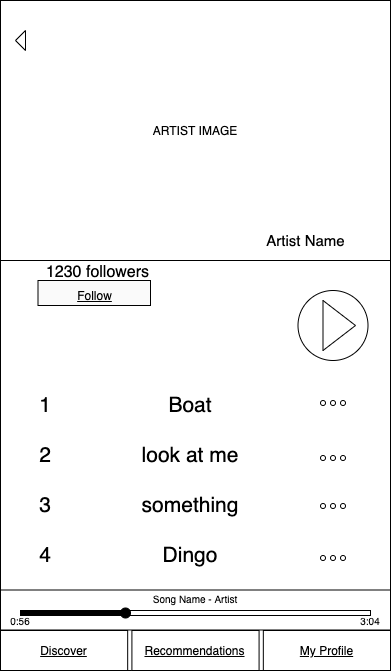

The diagram above was exported from draw.io. Its source (the exported page's mxGraphModel, read from the mxfile embedded in the PNG):
<mxGraphModel dx="946" dy="458" grid="1" gridSize="10" guides="1" tooltips="1" connect="1" arrows="1" fold="1" page="1" pageScale="1" pageWidth="850" pageHeight="1100" math="0" shadow="0">
  <root>
    <mxCell id="0" />
    <mxCell id="1" parent="0" />
    <mxCell id="2" value="" style="rounded=0;whiteSpace=wrap;html=1;" vertex="1" parent="1">
      <mxGeometry width="390" height="670" as="geometry" />
    </mxCell>
    <mxCell id="3" value="ARTIST IMAGE" style="rounded=0;whiteSpace=wrap;html=1;" vertex="1" parent="1">
      <mxGeometry width="390" height="260" as="geometry" />
    </mxCell>
    <mxCell id="4" value="&lt;font style=&quot;font-size: 15px&quot;&gt;Artist Name&lt;/font&gt;" style="text;html=1;strokeColor=none;fillColor=none;align=center;verticalAlign=middle;whiteSpace=wrap;rounded=0;" vertex="1" parent="1">
      <mxGeometry x="247.5" y="230" width="115" height="20" as="geometry" />
    </mxCell>
    <mxCell id="5" value="" style="triangle;whiteSpace=wrap;html=1;rotation=-180;" vertex="1" parent="1">
      <mxGeometry x="15" y="30" width="10" height="20" as="geometry" />
    </mxCell>
    <mxCell id="6" value="&lt;font style=&quot;font-size: 16px&quot;&gt;1230 followers&lt;/font&gt;" style="text;html=1;strokeColor=none;fillColor=none;align=center;verticalAlign=middle;whiteSpace=wrap;rounded=0;labelBackgroundColor=none;fontSize=21;" vertex="1" parent="1">
      <mxGeometry x="25" y="260" width="145" height="20" as="geometry" />
    </mxCell>
    <mxCell id="7" value="" style="group" vertex="1" connectable="0" parent="1">
      <mxGeometry x="297.5" y="290" width="70" height="70" as="geometry" />
    </mxCell>
    <mxCell id="8" value="" style="ellipse;whiteSpace=wrap;html=1;aspect=fixed;" vertex="1" parent="7">
      <mxGeometry width="70" height="70" as="geometry" />
    </mxCell>
    <mxCell id="9" value="" style="triangle;whiteSpace=wrap;html=1;" vertex="1" parent="7">
      <mxGeometry x="25" y="10" width="32.5" height="50" as="geometry" />
    </mxCell>
    <mxCell id="10" value="1&lt;br&gt;&lt;br&gt;2&lt;br&gt;&lt;br&gt;3&lt;br&gt;&lt;br&gt;4" style="text;html=1;strokeColor=none;fillColor=none;align=center;verticalAlign=middle;whiteSpace=wrap;rounded=0;labelBackgroundColor=none;fontSize=21;" vertex="1" parent="1">
      <mxGeometry x="25" y="470" width="40" height="20" as="geometry" />
    </mxCell>
    <mxCell id="11" value="&lt;font size=&quot;1&quot;&gt;&lt;u style=&quot;font-size: 12px&quot;&gt;Follow&lt;/u&gt;&lt;/font&gt;" style="rounded=0;whiteSpace=wrap;html=1;labelBackgroundColor=none;fillColor=#FAFAFA;fontSize=21;" vertex="1" parent="1">
      <mxGeometry x="37.5" y="280" width="112.5" height="25" as="geometry" />
    </mxCell>
    <mxCell id="12" value="Boat&lt;br&gt;&lt;br&gt;look at me&lt;br&gt;&lt;br&gt;something&lt;br&gt;&lt;br&gt;Dingo" style="text;html=1;strokeColor=none;fillColor=none;align=center;verticalAlign=middle;whiteSpace=wrap;rounded=0;labelBackgroundColor=none;fontSize=21;" vertex="1" parent="1">
      <mxGeometry x="110" y="470" width="160" height="20" as="geometry" />
    </mxCell>
    <mxCell id="13" value="" style="group" vertex="1" connectable="0" parent="1">
      <mxGeometry x="320" y="400" width="25" height="10" as="geometry" />
    </mxCell>
    <mxCell id="14" value="" style="ellipse;whiteSpace=wrap;html=1;aspect=fixed;" vertex="1" parent="13">
      <mxGeometry x="20" width="5" height="5" as="geometry" />
    </mxCell>
    <mxCell id="15" value="" style="ellipse;whiteSpace=wrap;html=1;aspect=fixed;" vertex="1" parent="13">
      <mxGeometry x="10" width="5" height="5" as="geometry" />
    </mxCell>
    <mxCell id="16" value="" style="group" connectable="0" vertex="1" parent="13">
      <mxGeometry width="25" height="10" as="geometry" />
    </mxCell>
    <mxCell id="17" value="" style="group" connectable="0" vertex="1" parent="16">
      <mxGeometry width="25" height="10" as="geometry" />
    </mxCell>
    <mxCell id="18" value="" style="group" connectable="0" vertex="1" parent="17">
      <mxGeometry width="25" height="10" as="geometry" />
    </mxCell>
    <mxCell id="19" value="" style="group" connectable="0" vertex="1" parent="18">
      <mxGeometry width="25" height="5" as="geometry" />
    </mxCell>
    <mxCell id="20" value="" style="ellipse;whiteSpace=wrap;html=1;aspect=fixed;" vertex="1" parent="19">
      <mxGeometry width="5" height="5" as="geometry" />
    </mxCell>
    <mxCell id="21" value="" style="group" vertex="1" connectable="0" parent="1">
      <mxGeometry x="320" y="455" width="25" height="10" as="geometry" />
    </mxCell>
    <mxCell id="22" value="" style="group" vertex="1" connectable="0" parent="21">
      <mxGeometry width="25" height="10" as="geometry" />
    </mxCell>
    <mxCell id="23" value="" style="group" vertex="1" connectable="0" parent="22">
      <mxGeometry width="25" height="10" as="geometry" />
    </mxCell>
    <mxCell id="24" value="" style="ellipse;whiteSpace=wrap;html=1;aspect=fixed;" vertex="1" parent="23">
      <mxGeometry x="20" width="5" height="5" as="geometry" />
    </mxCell>
    <mxCell id="25" value="" style="ellipse;whiteSpace=wrap;html=1;aspect=fixed;" vertex="1" parent="23">
      <mxGeometry x="10" width="5" height="5" as="geometry" />
    </mxCell>
    <mxCell id="26" value="" style="group" connectable="0" vertex="1" parent="23">
      <mxGeometry width="25" height="10" as="geometry" />
    </mxCell>
    <mxCell id="27" value="" style="group" connectable="0" vertex="1" parent="26">
      <mxGeometry width="25" height="10" as="geometry" />
    </mxCell>
    <mxCell id="28" value="" style="group" connectable="0" vertex="1" parent="27">
      <mxGeometry width="25" height="10" as="geometry" />
    </mxCell>
    <mxCell id="29" value="" style="group" connectable="0" vertex="1" parent="28">
      <mxGeometry width="25" height="5" as="geometry" />
    </mxCell>
    <mxCell id="30" value="" style="ellipse;whiteSpace=wrap;html=1;aspect=fixed;" vertex="1" parent="29">
      <mxGeometry width="5" height="5" as="geometry" />
    </mxCell>
    <mxCell id="31" value="" style="group" vertex="1" connectable="0" parent="1">
      <mxGeometry x="320" y="503" width="25" height="10" as="geometry" />
    </mxCell>
    <mxCell id="32" value="" style="group" vertex="1" connectable="0" parent="31">
      <mxGeometry width="25" height="10" as="geometry" />
    </mxCell>
    <mxCell id="33" value="" style="group" vertex="1" connectable="0" parent="32">
      <mxGeometry width="25" height="10" as="geometry" />
    </mxCell>
    <mxCell id="34" value="" style="group" vertex="1" connectable="0" parent="33">
      <mxGeometry width="25" height="10" as="geometry" />
    </mxCell>
    <mxCell id="35" value="" style="group" vertex="1" connectable="0" parent="34">
      <mxGeometry width="25" height="10" as="geometry" />
    </mxCell>
    <mxCell id="36" value="" style="group" connectable="0" vertex="1" parent="35">
      <mxGeometry width="25" height="10" as="geometry" />
    </mxCell>
    <mxCell id="37" value="" style="group" connectable="0" vertex="1" parent="36">
      <mxGeometry width="25" height="10" as="geometry" />
    </mxCell>
    <mxCell id="38" value="" style="group" connectable="0" vertex="1" parent="37">
      <mxGeometry width="25" height="10" as="geometry" />
    </mxCell>
    <mxCell id="39" value="" style="group" connectable="0" vertex="1" parent="38">
      <mxGeometry width="25" height="5" as="geometry" />
    </mxCell>
    <mxCell id="40" value="" style="ellipse;whiteSpace=wrap;html=1;aspect=fixed;" vertex="1" parent="39">
      <mxGeometry width="5" height="5" as="geometry" />
    </mxCell>
    <mxCell id="41" value="" style="group" vertex="1" connectable="0" parent="35">
      <mxGeometry x="10" width="15" height="5" as="geometry" />
    </mxCell>
    <mxCell id="42" value="" style="ellipse;whiteSpace=wrap;html=1;aspect=fixed;" vertex="1" parent="41">
      <mxGeometry x="10" width="5" height="5" as="geometry" />
    </mxCell>
    <mxCell id="43" value="" style="ellipse;whiteSpace=wrap;html=1;aspect=fixed;" vertex="1" parent="41">
      <mxGeometry width="5" height="5" as="geometry" />
    </mxCell>
    <mxCell id="44" value="" style="group" vertex="1" connectable="0" parent="1">
      <mxGeometry x="320" y="555" width="25" height="10" as="geometry" />
    </mxCell>
    <mxCell id="45" value="" style="group" vertex="1" connectable="0" parent="44">
      <mxGeometry width="25" height="10" as="geometry" />
    </mxCell>
    <mxCell id="46" value="" style="group" vertex="1" connectable="0" parent="45">
      <mxGeometry width="25" height="10" as="geometry" />
    </mxCell>
    <mxCell id="47" value="" style="group" vertex="1" connectable="0" parent="46">
      <mxGeometry width="25" height="10" as="geometry" />
    </mxCell>
    <mxCell id="48" value="" style="group" vertex="1" connectable="0" parent="47">
      <mxGeometry width="25" height="10" as="geometry" />
    </mxCell>
    <mxCell id="49" value="" style="group" vertex="1" connectable="0" parent="48">
      <mxGeometry width="25" height="10" as="geometry" />
    </mxCell>
    <mxCell id="50" value="" style="group" connectable="0" vertex="1" parent="49">
      <mxGeometry width="25" height="10" as="geometry" />
    </mxCell>
    <mxCell id="51" value="" style="group" connectable="0" vertex="1" parent="50">
      <mxGeometry width="25" height="10" as="geometry" />
    </mxCell>
    <mxCell id="52" value="" style="group" connectable="0" vertex="1" parent="51">
      <mxGeometry width="25" height="10" as="geometry" />
    </mxCell>
    <mxCell id="53" value="" style="group" vertex="1" connectable="0" parent="52">
      <mxGeometry width="25" height="5" as="geometry" />
    </mxCell>
    <mxCell id="54" value="" style="group" connectable="0" vertex="1" parent="53">
      <mxGeometry width="25" height="5" as="geometry" />
    </mxCell>
    <mxCell id="55" value="" style="ellipse;whiteSpace=wrap;html=1;aspect=fixed;" vertex="1" parent="54">
      <mxGeometry width="5" height="5" as="geometry" />
    </mxCell>
    <mxCell id="56" value="" style="group" vertex="1" connectable="0" parent="49">
      <mxGeometry x="10" width="15" height="5" as="geometry" />
    </mxCell>
    <mxCell id="57" value="" style="ellipse;whiteSpace=wrap;html=1;aspect=fixed;" vertex="1" parent="56">
      <mxGeometry x="10" width="5" height="5" as="geometry" />
    </mxCell>
    <mxCell id="58" value="" style="ellipse;whiteSpace=wrap;html=1;aspect=fixed;" vertex="1" parent="56">
      <mxGeometry width="5" height="5" as="geometry" />
    </mxCell>
    <mxCell id="59" value="" style="group" connectable="0" vertex="1" parent="1">
      <mxGeometry y="630" width="390" height="40" as="geometry" />
    </mxCell>
    <mxCell id="60" value="&lt;u&gt;My Profile&lt;/u&gt;" style="rounded=0;whiteSpace=wrap;html=1;" vertex="1" parent="59">
      <mxGeometry x="262.8260869565217" width="127.17391304347827" height="40" as="geometry" />
    </mxCell>
    <mxCell id="61" value="&lt;u&gt;Discover&lt;/u&gt;" style="rounded=0;whiteSpace=wrap;html=1;" vertex="1" parent="59">
      <mxGeometry width="127.17391304347827" height="40" as="geometry" />
    </mxCell>
    <mxCell id="62" value="&lt;u&gt;Recommendations&lt;/u&gt;" style="rounded=0;whiteSpace=wrap;html=1;" vertex="1" parent="59">
      <mxGeometry x="131.41304347826085" width="127.17391304347827" height="40" as="geometry" />
    </mxCell>
    <mxCell id="63" value="" style="rounded=0;whiteSpace=wrap;html=1;" vertex="1" parent="1">
      <mxGeometry y="589.5" width="390" height="40" as="geometry" />
    </mxCell>
    <mxCell id="64" value="" style="rounded=0;whiteSpace=wrap;html=1;" vertex="1" parent="1">
      <mxGeometry x="20" y="610" width="350" height="5" as="geometry" />
    </mxCell>
    <mxCell id="65" value="" style="rounded=0;whiteSpace=wrap;html=1;fillColor=#000000;" vertex="1" parent="1">
      <mxGeometry x="20" y="610" width="100" height="5" as="geometry" />
    </mxCell>
    <mxCell id="66" value="" style="ellipse;whiteSpace=wrap;html=1;aspect=fixed;fillColor=#000000;" vertex="1" parent="1">
      <mxGeometry x="120" y="607.5" width="10" height="10" as="geometry" />
    </mxCell>
    <mxCell id="67" value="&lt;font style=&quot;font-size: 10px&quot;&gt;0:56&lt;/font&gt;" style="text;html=1;strokeColor=none;fillColor=none;align=center;verticalAlign=middle;whiteSpace=wrap;rounded=0;" vertex="1" parent="1">
      <mxGeometry y="610" width="40" height="20" as="geometry" />
    </mxCell>
    <mxCell id="68" value="&lt;font style=&quot;font-size: 10px&quot;&gt;3:04&lt;/font&gt;" style="text;html=1;strokeColor=none;fillColor=none;align=center;verticalAlign=middle;whiteSpace=wrap;rounded=0;" vertex="1" parent="1">
      <mxGeometry x="350" y="610" width="40" height="20" as="geometry" />
    </mxCell>
    <mxCell id="69" value="&lt;font style=&quot;font-size: 10px&quot;&gt;Song Name - Artist&lt;/font&gt;" style="text;html=1;strokeColor=none;fillColor=none;align=center;verticalAlign=middle;whiteSpace=wrap;rounded=0;labelBackgroundColor=none;" vertex="1" parent="1">
      <mxGeometry x="145" y="587.5" width="100" height="20" as="geometry" />
    </mxCell>
  </root>
</mxGraphModel>